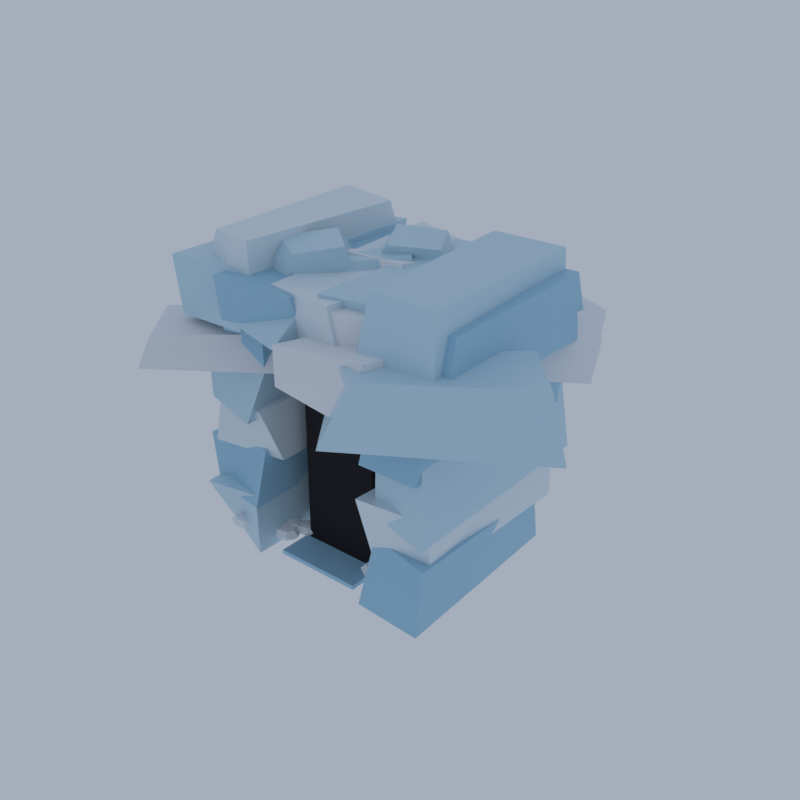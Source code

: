# Source: HL04_01_ice_cave_mouth_01.blend  (saved by Blender 5.2.45; exported with 4.5.12 LTS)
import bpy
from mathutils import Matrix  # noqa: F401  (used for matrix-valued properties, if any)

bpy.ops.wm.read_factory_settings(use_empty=True)
scene = bpy.context.scene
scene.name = 'Scene'

# ---- collections
col_collection = bpy.data.collections.new('Collection'); scene.collection.children.link(col_collection)

# ---- materials (node trees are filled in below, after node groups)
mat_vg_ice_ice = bpy.data.materials.new('vg_ice|Ice')
mat_vg_ice_ice.diffuse_color = (0.5605, 0.7667, 0.8913, 1.0)
mat_vg_ice2_ice = bpy.data.materials.new('vg_ice2|Ice')
mat_vg_ice2_ice.diffuse_color = (0.3587, 0.6253, 0.8122, 1.0)
mat_vg_icew_ice = bpy.data.materials.new('vg_iceW|Ice')
mat_vg_icew_ice.diffuse_color = (0.7667, 0.8751, 0.9406, 1.0)
mat_vg_shadow_slate = bpy.data.materials.new('vg_shadow|Slate')
mat_vg_shadow_slate.diffuse_color = (0.006585, 0.005522, 0.009021, 1.0)
mat_vg_snow_snow = bpy.data.materials.new('vg_snow|Snow')
mat_vg_snow_snow.diffuse_color = (0.8751, 0.9075, 0.9574, 1.0)

# ---- material node trees
mat_vg_ice_ice.use_nodes = True; mat_vg_ice_ice.node_tree.nodes.clear()
_N = mat_vg_ice_ice.node_tree.nodes; _L = mat_vg_ice_ice.node_tree.links
n0 = _N.new('ShaderNodeBsdfPrincipled'); n0.name = 'Principled BSDF'; n0.location = (-200, 100)
n0.inputs[0].default_value = (0.5605, 0.7667, 0.8913, 1.0)
n0.inputs[2].default_value = 0.3
n0.inputs[10].default_value = 0.005
n1 = _N.new('ShaderNodeOutputMaterial'); n1.name = 'Material Output'; n1.location = (200, 100)
_L.new(n0.outputs[0], n1.inputs[0])
n1.is_active_output = True
mat_vg_ice2_ice.use_nodes = True; mat_vg_ice2_ice.node_tree.nodes.clear()
_N = mat_vg_ice2_ice.node_tree.nodes; _L = mat_vg_ice2_ice.node_tree.links
n0 = _N.new('ShaderNodeBsdfPrincipled'); n0.name = 'Principled BSDF'; n0.location = (-200, 100)
n0.inputs[0].default_value = (0.3587, 0.6253, 0.8122, 1.0)
n0.inputs[2].default_value = 0.28
n0.inputs[10].default_value = 0.005
n1 = _N.new('ShaderNodeOutputMaterial'); n1.name = 'Material Output'; n1.location = (200, 100)
_L.new(n0.outputs[0], n1.inputs[0])
n1.is_active_output = True
mat_vg_icew_ice.use_nodes = True; mat_vg_icew_ice.node_tree.nodes.clear()
_N = mat_vg_icew_ice.node_tree.nodes; _L = mat_vg_icew_ice.node_tree.links
n0 = _N.new('ShaderNodeBsdfPrincipled'); n0.name = 'Principled BSDF'; n0.location = (-200, 100)
n0.inputs[0].default_value = (0.7667, 0.8751, 0.9406, 1.0)
n0.inputs[2].default_value = 0.35
n0.inputs[10].default_value = 0.005
n1 = _N.new('ShaderNodeOutputMaterial'); n1.name = 'Material Output'; n1.location = (200, 100)
_L.new(n0.outputs[0], n1.inputs[0])
n1.is_active_output = True
mat_vg_shadow_slate.use_nodes = True; mat_vg_shadow_slate.node_tree.nodes.clear()
_N = mat_vg_shadow_slate.node_tree.nodes; _L = mat_vg_shadow_slate.node_tree.links
n0 = _N.new('ShaderNodeBsdfPrincipled'); n0.name = 'Principled BSDF'; n0.location = (-200, 100)
n0.inputs[0].default_value = (0.006585, 0.005522, 0.009021, 1.0)
n0.inputs[2].default_value = 0.95
n0.inputs[10].default_value = 0.005
n1 = _N.new('ShaderNodeOutputMaterial'); n1.name = 'Material Output'; n1.location = (200, 100)
_L.new(n0.outputs[0], n1.inputs[0])
n1.is_active_output = True
mat_vg_snow_snow.use_nodes = True; mat_vg_snow_snow.node_tree.nodes.clear()
_N = mat_vg_snow_snow.node_tree.nodes; _L = mat_vg_snow_snow.node_tree.links
n0 = _N.new('ShaderNodeBsdfPrincipled'); n0.name = 'Principled BSDF'; n0.location = (-200, 100)
n0.inputs[0].default_value = (0.8751, 0.9075, 0.9574, 1.0)
n0.inputs[2].default_value = 0.7
n0.inputs[10].default_value = 0.005
n1 = _N.new('ShaderNodeOutputMaterial'); n1.name = 'Material Output'; n1.location = (200, 100)
_L.new(n0.outputs[0], n1.inputs[0])
n1.is_active_output = True

# ---- world
world_world = bpy.data.worlds.new('World'); scene.world = world_world
world_world.use_nodes = True; world_world.node_tree.nodes.clear()
_N = world_world.node_tree.nodes; _L = world_world.node_tree.links
n0 = _N.new('ShaderNodeOutputWorld'); n0.name = 'World Output'; n0.location = (200, 100)
n1 = _N.new('ShaderNodeBackground'); n1.name = 'Background'; n1.location = (-200, 100)
n1.inputs[0].default_value = (0.42, 0.47, 0.55, 1.0)
n1.inputs[1].default_value = 0.9
_L.new(n1.outputs[0], n0.inputs[0])
n0.is_active_output = True
world_world.color = (0.05088, 0.05088, 0.05088)
world_world.sun_shadow_jitter_overblur = 0.0

# ---- meshes
me_ice_cave = bpy.data.meshes.new('ice_cave')
me_ice_cave.from_pydata([(-13.79, -6.928, 0.05056), (-7.639, -9.887, 0.5686), (-8.161, 10.08, 0.0), (-13.65, 10.24, 0.3169), (-13.88, -9.812, 5.482), (-8.564, -9.179, 5.744), (-7.772, 9.692, 6.29), (-14.44, 7.333, 5.649), (-14.27, -8.13, 13.13), (-7.83, -10.17, 13.37), (-8.399, 10.64, 13.28), (-14.32, 8.954, 13.81), (-13.61, -8.882, 19.47), (-7.774, -7.168, 18.72), (-8.663, 9.025, 19.15), (-13.38, 8.768, 18.66), (4.593, -8.612, 8.959), (10.61, -10.28, 8.873), (10.65, 9.888, 9.411), (3.986, 10.05, 9.578), (4.677, -8.498, 14.33), (9.474, -8.855, 14.96), (9.722, 9.815, 15.16), (4.425, 9.363, 14.49), (3.85, -9.767, 22.29), (10.74, -9.284, 22.39), (10.25, 8.419, 22.83), (3.766, 9.067, 22.35), (4.83, -9.203, 28.02), (10.55, -8.719, 27.88), (9.554, 9.122, 27.4), (4.116, 6.946, 28.16), (-15.26, -9.7, 21.1), (-8.447, -9.7, 21.27), (-8.365, 9.832, 20.77), (-15.48, 9.247, 20.81), (-15.96, -9.802, 26.19), (-8.675, -7.789, 25.64), (-7.781, 10.31, 25.89), (-15.55, 8.116, 26.09), (-0.2448, -7.265, 21.31), (7.083, -8.343, 20.91), (7.156, 8.453, 20.56), (-1.164, 9.596, 20.79), (-0.7819, -8.624, 26.23), (6.198, -7.409, 26.22), (6.543, 9.557, 26.29), (-0.8019, 8.153, 26.07), (-3.651, -5.002, 16.95), (3.843, 4.076, 17.05), (-3.642, 8.273, 17.01), (-11.06, 0.02341, 17.06), (-3.623, -4.215, 21.08), (1.541, 0.9192, 21.15), (-3.835, 7.65, 20.86), (-10.26, 0.107, 21.07), (4.69, -15.0, 17.57), (20.0, -6.171, 17.91), (12.53, -0.8807, 17.76), (-0.3322, -8.152, 17.83), (6.377, -13.04, 22.75), (17.96, -5.308, 22.89), (13.58, -0.6671, 22.91), (0.1818, -8.698, 22.38), (-11.58, -6.965, 18.85), (-9.09, 0.7071, 19.31), (-14.95, 3.728, 19.22), (-18.82, -6.13, 19.15), (-13.1, -7.404, 22.42), (-8.671, 1.557, 22.04), (-13.84, 3.468, 22.58), (-16.83, -6.092, 22.1), (-11.61, -0.7794, 20.3), (-7.695, 7.827, 20.38), (-14.71, 9.071, 20.23), (-17.56, 0.1851, 19.81), (-11.09, -0.916, 22.77), (-7.859, 6.141, 23.45), (-15.47, 8.908, 23.11), (-17.91, 1.759, 23.45), (-4.36, -4.482, 21.23), (-3.044, 3.28, 21.25), (-9.624, 3.843, 21.16), (-10.79, -2.814, 21.51), (-5.891, -3.777, 23.66), (-4.571, 2.998, 23.88), (-8.242, 4.615, 23.74), (-10.59, -1.546, 23.8), (-3.543, -11.03, 21.61), (-1.511, 1.368, 21.8), (-8.573, 1.3, 21.87), (-13.12, -8.457, 21.71), (-2.784, -7.552, 24.87), (-1.313, 0.04505, 25.09), (-9.655, 1.335, 25.47), (-12.07, -6.521, 24.57), (-2.602, -3.363, 24.59), (0.3362, 1.554, 24.56), (-2.755, 4.091, 24.39), (-5.325, 0.03473, 24.71), (-3.563, -2.726, 26.37), (-0.002108, 1.472, 26.55), (-2.068, 4.22, 26.51), (-5.374, -1.717, 26.29), (-4.031, 0.6653, 24.66), (4.155, 3.147, 24.54), (0.4322, 7.026, 24.6), (-5.798, 4.421, 24.82), (-2.019, 0.7344, 27.23), (1.763, 2.909, 27.04), (-0.4716, 6.812, 27.22), (-4.022, 4.475, 27.66), (-6.325, -6.232, 25.17), (-2.77, -2.268, 25.18), (-5.991, 1.433, 25.56), (-10.32, -5.212, 25.48), (-5.804, -6.035, 27.43), (-3.101, -2.961, 27.83), (-6.962, 0.3944, 27.73), (-9.767, -3.798, 27.58), (-14.21, -8.141, 4.337), (-8.039, -9.6, 4.865), (-8.483, 7.988, 4.722), (-14.45, 7.558, 4.57), (-14.2, -8.663, 9.852), (-8.294, -7.882, 9.814), (-8.722, 9.193, 10.09), (-14.05, 9.525, 9.869), (-13.26, -8.47, 18.07), (-7.67, -8.086, 17.75), (-7.302, 9.185, 17.53), (-14.35, 10.47, 18.54), (-13.94, -7.158, 23.14), (-8.171, -7.758, 23.19), (-7.9, 6.91, 23.31), (-13.3, 7.147, 23.84), (3.948, -10.02, 0.8154), (10.18, -10.36, 0.7044), (9.232, 8.008, 0.4553), (3.58, 10.67, 0.4554), (4.08, -8.043, 6.324), (9.982, -9.208, 6.14), (9.44, 6.919, 5.424), (3.453, 9.681, 6.029), (3.838, -9.578, 13.66), (9.409, -9.647, 13.74), (10.13, 8.521, 14.05), (3.253, 10.01, 13.1), (3.608, -7.441, 18.88), (9.863, -8.59, 18.83), (9.534, 9.765, 18.88), (4.09, 9.959, 19.1), (-10.75, -9.422, 20.79), (-2.808, -7.295, 20.64), (-3.514, 10.06, 20.32), (-10.38, 9.752, 20.83), (-11.12, -9.775, 25.51), (-2.944, -9.586, 25.58), (-3.592, 8.696, 25.33), (-10.99, 9.137, 25.32), (4.199, -9.147, 20.45), (11.92, -9.036, 20.72), (11.99, 9.151, 20.48), (3.724, 10.15, 20.46), (3.907, -8.052, 25.8), (11.2, -7.363, 25.57), (10.96, 9.016, 25.69), (3.889, 8.593, 25.55), (-6.075, -8.667, 0.5479), (2.097, -8.667, 0.5479), (2.097, 9.004, 0.5479), (-6.075, 9.004, 0.5479), (-6.075, -8.667, 0.9479), (2.097, -8.667, 0.9479), (2.097, 9.004, 0.9479), (-6.075, 9.004, 0.9479), (-13.16, -9.047, 9.638), (-7.163, -6.946, 8.783), (-7.153, 9.523, 8.944), (-13.27, 8.654, 8.679), (-14.05, -7.208, 14.33), (-7.228, -9.28, 14.2), (-7.703, 10.22, 14.77), (-14.04, 8.648, 15.08), (-14.65, -7.939, 22.62), (-8.899, -7.832, 22.28), (-8.198, 10.64, 22.04), (-14.95, 9.062, 22.68), (-13.82, -6.782, 27.99), (-8.776, -8.162, 28.41), (-8.291, 8.636, 27.83), (-14.27, 9.751, 27.89), (3.803, -8.188, 4.821), (9.445, -7.636, 4.604), (9.946, 8.473, 4.885), (4.19, 9.569, 4.946), (3.452, -9.614, 10.46), (10.33, -9.118, 10.67), (9.311, 9.474, 10.45), (4.464, 9.965, 10.2), (3.495, -7.363, 17.82), (9.734, -7.82, 17.62), (9.174, 9.663, 17.56), (3.698, 8.93, 17.84), (3.439, -6.899, 23.63), (9.848, -6.938, 23.12), (9.288, 10.02, 23.27), (4.264, 8.405, 22.97), (-5.58, -8.095, 21.21), (1.66, -9.044, 21.16), (1.24, 10.03, 20.54), (-5.221, 9.577, 21.19), (-5.923, -8.477, 25.66), (1.175, -9.828, 26.03), (1.546, 8.498, 25.72), (-5.663, 9.865, 26.18), (-5.013, -7.931, 20.55), (-5.182, -8.141, 20.55), (-5.456, -8.061, 20.55), (-5.456, -7.801, 20.55), (-5.182, -7.721, 20.55), (-5.258, -7.931, 16.71), (-4.277, -7.931, 20.55), (-4.447, -8.141, 20.55), (-4.721, -8.061, 20.55), (-4.721, -7.801, 20.55), (-4.447, -7.721, 20.55), (-4.523, -7.931, 18.24), (-3.542, -7.931, 20.55), (-3.711, -8.141, 20.55), (-3.985, -8.061, 20.55), (-3.985, -7.801, 20.55), (-3.711, -7.721, 20.55), (-3.787, -7.931, 18.65), (-2.806, -7.931, 20.55), (-2.976, -8.141, 20.55), (-3.25, -8.061, 20.55), (-3.25, -7.801, 20.55), (-2.976, -7.721, 20.55), (-3.052, -7.931, 18.84), (-2.071, -7.931, 20.55), (-2.24, -8.141, 20.55), (-2.514, -8.061, 20.55), (-2.514, -7.801, 20.55), (-2.24, -7.721, 20.55), (-2.316, -7.931, 18.72), (-1.336, -7.931, 20.55), (-1.505, -8.141, 20.55), (-1.779, -8.061, 20.55), (-1.779, -7.801, 20.55), (-1.505, -7.721, 20.55), (-1.581, -7.931, 16.8), (-0.6001, -7.931, 20.55), (-0.7695, -8.141, 20.55), (-1.044, -8.061, 20.55), (-1.044, -7.801, 20.55), (-0.7695, -7.721, 20.55), (-0.8452, -7.931, 17.96), (0.1354, -7.931, 20.55), (-0.03402, -8.141, 20.55), (-0.3081, -8.061, 20.55), (-0.3081, -7.801, 20.55), (-0.03402, -7.721, 20.55), (-0.1098, -7.931, 17.82), (0.8708, -7.931, 20.55), (0.7014, -8.141, 20.55), (0.4273, -8.061, 20.55), (0.4273, -7.801, 20.55), (0.7014, -7.721, 20.55), (0.6257, -7.931, 18.29), (1.606, -7.931, 20.55), (1.437, -8.141, 20.55), (1.163, -8.061, 20.55), (1.163, -7.801, 20.55), (1.437, -7.721, 20.55), (1.361, -7.931, 18.09), (-5.667, -5.575, 0.5479), (1.688, -5.575, 0.5479), (1.688, 9.151, 0.5479), (-5.667, 9.151, 0.5479), (-5.667, -5.575, 15.55), (1.688, -5.575, 15.55), (1.688, 9.151, 15.55), (-5.667, 9.151, 15.55), (-16.25, -14.21, 17.35), (-6.65, -7.758, 17.47), (-10.85, -1.624, 16.69), (-20.0, -8.584, 17.31), (-15.02, -13.56, 20.5), (-8.54, -6.489, 20.01), (-13.4, -3.45, 20.53), (-19.48, -8.036, 20.23), (0.9149, -2.395, 17.86), (13.53, 7.857, 17.0), (10.3, 15.0, 17.59), (-4.501, 6.735, 17.97), (3.106, 0.3661, 22.47), (13.29, 9.757, 22.75), (7.727, 13.66, 21.92), (-4.706, 5.97, 22.11), (5.209, -13.15, 19.27), (9.075, 0.4776, 19.29), (1.56, 4.142, 18.26), (-4.113, -10.35, 18.09), (5.918, -11.19, 23.35), (9.371, 0.5413, 22.6), (2.653, 1.955, 22.57), (-2.893, -11.53, 22.48), (-6.557, -6.93, 19.38), (-5.032, 0.9183, 19.37), (-12.27, 1.622, 19.7), (-12.3, -6.163, 19.68), (-6.817, -6.559, 22.87), (-5.237, 1.507, 22.52), (-10.35, 0.5853, 22.89), (-10.58, -6.088, 22.79), (-8.469, -2.821, 20.12), (0.9935, 4.271, 20.24), (-1.802, 9.708, 20.44), (-12.21, 2.573, 21.05), (-6.517, -0.4161, 23.83), (-0.5063, 2.963, 23.87), (-1.712, 8.693, 24.35), (-8.776, 4.661, 23.87), (1.518, -8.832, 21.64), (11.47, -5.796, 21.95), (9.01, 0.1187, 22.26), (-0.5793, -2.536, 21.56), (0.6981, -9.633, 25.51), (9.546, -5.605, 25.33), (7.001, 0.1251, 25.16), (-2.357, -4.164, 24.98), (1.293, -4.027, 22.31), (5.693, 1.209, 22.57), (3.166, 5.362, 22.08), (-4.314, -1.394, 22.9), (0.129, -3.52, 25.11), (6.863, 3.396, 25.6), (3.142, 4.737, 25.32), (-3.771, -0.3314, 25.21), (5.948, -3.921, 23.1), (8.4, 2.631, 23.11), (3.186, 6.316, 22.77), (-0.2851, -1.873, 22.86), (4.665, -2.854, 25.89), (8.66, 2.752, 25.19), (3.868, 4.835, 25.56), (1.426, -0.322, 25.41), (3.026, -0.9924, 23.72), (4.844, 5.24, 23.34), (0.2881, 6.152, 23.46), (-0.9168, 0.03112, 23.34), (2.8, -0.161, 25.85), (4.181, 4.92, 25.83), (0.7061, 5.012, 25.69), (-0.3455, 0.4488, 25.49), (-5.319, -1.548, 23.76), (1.416, -1.964, 24.09), (0.4428, 2.848, 23.75), (-6.834, 1.712, 23.83), (-6.539, -1.09, 26.49), (0.4993, -0.3586, 26.51), (0.7209, 2.321, 25.95), (-5.117, 1.784, 25.88), (-7.497, -6.802, 2.0), (-7.497, -6.802, 0.6959), (-6.442, -6.802, 1.809), (-6.839, -6.165, 1.809), (-7.731, -6.008, 1.809), (-8.447, -6.448, 1.809), (-8.447, -7.155, 1.809), (-7.731, -7.596, 1.809), (-6.839, -7.439, 1.809), (-6.005, -6.802, 1.348), (-6.567, -5.901, 1.348), (-7.829, -5.679, 1.348), (-8.841, -6.302, 1.348), (-8.841, -7.302, 1.348), (-7.829, -7.925, 1.348), (-6.567, -7.703, 1.348), (-6.442, -6.802, 0.8869), (-6.839, -6.165, 0.8869), (-7.731, -6.008, 0.8869), (-8.447, -6.448, 0.8869), (-8.447, -7.155, 0.8869), (-7.731, -7.596, 0.8869), (-6.839, -7.439, 0.8869), (-11.57, -8.079, 1.909), (-11.57, -8.079, 0.7872), (-10.66, -8.079, 1.744), (-11.0, -7.532, 1.744), (-11.77, -7.396, 1.744), (-12.38, -7.775, 1.744), (-12.38, -8.383, 1.744), (-11.77, -8.762, 1.744), (-11.0, -8.627, 1.744), (-10.28, -8.079, 1.348), (-10.77, -7.305, 1.348), (-11.85, -7.113, 1.348), (-12.72, -7.65, 1.348), (-12.72, -8.509, 1.348), (-11.85, -9.045, 1.348), (-10.77, -8.854, 1.348), (-10.66, -8.079, 0.9515), (-11.0, -7.532, 0.9515), (-11.77, -7.396, 0.9515), (-12.38, -7.775, 0.9515), (-12.38, -8.383, 0.9515), (-11.77, -8.762, 0.9515), (-11.0, -8.627, 0.9515), (-8.084, -6.008, 2.142), (-8.084, -6.008, 0.5542), (-6.8, -6.008, 1.909), (-7.283, -5.233, 1.909), (-8.37, -5.041, 1.909), (-9.241, -5.578, 1.909), (-9.241, -6.438, 1.909), (-8.37, -6.975, 1.909), (-7.283, -6.783, 1.909), (-6.268, -6.008, 1.348), (-6.952, -4.911, 1.348), (-8.488, -4.641, 1.348), (-9.72, -5.399, 1.348), (-9.72, -6.617, 1.348), (-8.488, -7.375, 1.348), (-6.952, -7.105, 1.348), (-6.8, -6.008, 0.7867), (-7.283, -5.233, 0.7867), (-8.37, -5.041, 0.7867), (-9.241, -5.578, 0.7867), (-9.241, -6.438, 0.7867), (-8.37, -6.975, 0.7867), (-7.283, -6.783, 0.7867), (2.757, -6.179, 2.073), (2.757, -6.179, 0.6232), (3.929, -6.179, 1.86), (3.488, -5.471, 1.86), (2.496, -5.296, 1.86), (1.7, -5.786, 1.86), (1.7, -6.572, 1.86), (2.496, -7.062, 1.86), (3.488, -6.887, 1.86), (4.415, -6.179, 1.348), (3.791, -5.177, 1.348), (2.387, -4.93, 1.348), (1.262, -5.623, 1.348), (1.262, -6.734, 1.348), (2.387, -7.427, 1.348), (3.791, -7.18, 1.348), (3.929, -6.179, 0.8354), (3.488, -5.471, 0.8354), (2.496, -5.296, 0.8354), (1.7, -5.786, 0.8354), (1.7, -6.572, 0.8354), (2.496, -7.062, 0.8354), (3.488, -6.887, 0.8354), (-6.419, -5.25, 1.894), (-6.419, -5.25, 0.8018), (-5.535, -5.25, 1.734), (-5.868, -4.717, 1.734), (-6.615, -4.585, 1.734), (-7.215, -4.954, 1.734), (-7.215, -5.546, 1.734), (-6.615, -5.916, 1.734), (-5.868, -5.784, 1.734), (-5.169, -5.25, 1.348), (-5.64, -4.496, 1.348), (-6.697, -4.31, 1.348), (-7.545, -4.832, 1.348), (-7.545, -5.669, 1.348), (-6.697, -6.191, 1.348), (-5.64, -6.005, 1.348), (-5.535, -5.25, 0.9618), (-5.868, -4.717, 0.9618), (-6.615, -4.585, 0.9618), (-7.215, -4.954, 0.9618), (-7.215, -5.546, 0.9618), (-6.615, -5.916, 0.9618), (-5.868, -5.784, 0.9618), (-11.69, -6.662, 1.969), (-11.69, -6.662, 0.7271), (-10.69, -6.662, 1.787), (-11.06, -6.056, 1.787), (-11.91, -5.906, 1.787), (-12.6, -6.326, 1.787), (-12.6, -6.999, 1.787), (-11.91, -7.419, 1.787), (-11.06, -7.269, 1.787), (-10.27, -6.662, 1.348), (-10.8, -5.804, 1.348), (-12.01, -5.593, 1.348), (-12.97, -6.186, 1.348), (-12.97, -7.138, 1.348), (-12.01, -7.732, 1.348), (-10.8, -7.52, 1.348), (-10.69, -6.662, 0.9089), (-11.06, -6.056, 0.9089), (-11.91, -5.906, 0.9089), (-12.6, -6.326, 0.9089), (-12.6, -6.999, 0.9089), (-11.91, -7.419, 0.9089), (-11.06, -7.269, 0.9089)], [], [(0, 3, 2, 1), (4, 5, 6, 7), (0, 1, 5, 4), (1, 2, 6, 5), (2, 3, 7, 6), (3, 0, 4, 7), (8, 11, 10, 9), (12, 13, 14, 15), (8, 9, 13, 12), (9, 10, 14, 13), (10, 11, 15, 14), (11, 8, 12, 15), (16, 19, 18, 17), (20, 21, 22, 23), (16, 17, 21, 20), (17, 18, 22, 21), (18, 19, 23, 22), (19, 16, 20, 23), (24, 27, 26, 25), (28, 29, 30, 31), (24, 25, 29, 28), (25, 26, 30, 29), (26, 27, 31, 30), (27, 24, 28, 31), (32, 35, 34, 33), (36, 37, 38, 39), (32, 33, 37, 36), (33, 34, 38, 37), (34, 35, 39, 38), (35, 32, 36, 39), (40, 43, 42, 41), (44, 45, 46, 47), (40, 41, 45, 44), (41, 42, 46, 45), (42, 43, 47, 46), (43, 40, 44, 47), (48, 51, 50, 49), (52, 53, 54, 55), (48, 49, 53, 52), (49, 50, 54, 53), (50, 51, 55, 54), (51, 48, 52, 55), (56, 59, 58, 57), (60, 61, 62, 63), (56, 57, 61, 60), (57, 58, 62, 61), (58, 59, 63, 62), (59, 56, 60, 63), (64, 67, 66, 65), (68, 69, 70, 71), (64, 65, 69, 68), (65, 66, 70, 69), (66, 67, 71, 70), (67, 64, 68, 71), (72, 75, 74, 73), (76, 77, 78, 79), (72, 73, 77, 76), (73, 74, 78, 77), (74, 75, 79, 78), (75, 72, 76, 79), (80, 83, 82, 81), (84, 85, 86, 87), (80, 81, 85, 84), (81, 82, 86, 85), (82, 83, 87, 86), (83, 80, 84, 87), (88, 91, 90, 89), (92, 93, 94, 95), (88, 89, 93, 92), (89, 90, 94, 93), (90, 91, 95, 94), (91, 88, 92, 95), (96, 99, 98, 97), (100, 101, 102, 103), (96, 97, 101, 100), (97, 98, 102, 101), (98, 99, 103, 102), (99, 96, 100, 103), (104, 107, 106, 105), (108, 109, 110, 111), (104, 105, 109, 108), (105, 106, 110, 109), (106, 107, 111, 110), (107, 104, 108, 111), (112, 115, 114, 113), (116, 117, 118, 119), (112, 113, 117, 116), (113, 114, 118, 117), (114, 115, 119, 118), (115, 112, 116, 119), (120, 123, 122, 121), (124, 125, 126, 127), (120, 121, 125, 124), (121, 122, 126, 125), (122, 123, 127, 126), (123, 120, 124, 127), (128, 131, 130, 129), (132, 133, 134, 135), (128, 129, 133, 132), (129, 130, 134, 133), (130, 131, 135, 134), (131, 128, 132, 135), (136, 139, 138, 137), (140, 141, 142, 143), (136, 137, 141, 140), (137, 138, 142, 141), (138, 139, 143, 142), (139, 136, 140, 143), (144, 147, 146, 145), (148, 149, 150, 151), (144, 145, 149, 148), (145, 146, 150, 149), (146, 147, 151, 150), (147, 144, 148, 151), (152, 155, 154, 153), (156, 157, 158, 159), (152, 153, 157, 156), (153, 154, 158, 157), (154, 155, 159, 158), (155, 152, 156, 159), (160, 163, 162, 161), (164, 165, 166, 167), (160, 161, 165, 164), (161, 162, 166, 165), (162, 163, 167, 166), (163, 160, 164, 167), (168, 171, 170, 169), (172, 173, 174, 175), (168, 169, 173, 172), (169, 170, 174, 173), (170, 171, 175, 174), (171, 168, 172, 175), (176, 179, 178, 177), (180, 181, 182, 183), (176, 177, 181, 180), (177, 178, 182, 181), (178, 179, 183, 182), (179, 176, 180, 183), (184, 187, 186, 185), (188, 189, 190, 191), (184, 185, 189, 188), (185, 186, 190, 189), (186, 187, 191, 190), (187, 184, 188, 191), (192, 195, 194, 193), (196, 197, 198, 199), (192, 193, 197, 196), (193, 194, 198, 197), (194, 195, 199, 198), (195, 192, 196, 199), (200, 203, 202, 201), (204, 205, 206, 207), (200, 201, 205, 204), (201, 202, 206, 205), (202, 203, 207, 206), (203, 200, 204, 207), (208, 211, 210, 209), (212, 213, 214, 215), (208, 209, 213, 212), (209, 210, 214, 213), (210, 211, 215, 214), (211, 208, 212, 215), (220, 219, 218, 217, 216), (216, 217, 221), (217, 218, 221), (218, 219, 221), (219, 220, 221), (220, 216, 221), (226, 225, 224, 223, 222), (222, 223, 227), (223, 224, 227), (224, 225, 227), (225, 226, 227), (226, 222, 227), (232, 231, 230, 229, 228), (228, 229, 233), (229, 230, 233), (230, 231, 233), (231, 232, 233), (232, 228, 233), (238, 237, 236, 235, 234), (234, 235, 239), (235, 236, 239), (236, 237, 239), (237, 238, 239), (238, 234, 239), (244, 243, 242, 241, 240), (240, 241, 245), (241, 242, 245), (242, 243, 245), (243, 244, 245), (244, 240, 245), (250, 249, 248, 247, 246), (246, 247, 251), (247, 248, 251), (248, 249, 251), (249, 250, 251), (250, 246, 251), (256, 255, 254, 253, 252), (252, 253, 257), (253, 254, 257), (254, 255, 257), (255, 256, 257), (256, 252, 257), (262, 261, 260, 259, 258), (258, 259, 263), (259, 260, 263), (260, 261, 263), (261, 262, 263), (262, 258, 263), (268, 267, 266, 265, 264), (264, 265, 269), (265, 266, 269), (266, 267, 269), (267, 268, 269), (268, 264, 269), (274, 273, 272, 271, 270), (270, 271, 275), (271, 272, 275), (272, 273, 275), (273, 274, 275), (274, 270, 275), (276, 279, 278, 277), (280, 281, 282, 283), (276, 277, 281, 280), (277, 278, 282, 281), (278, 279, 283, 282), (279, 276, 280, 283), (284, 287, 286, 285), (288, 289, 290, 291), (284, 285, 289, 288), (285, 286, 290, 289), (286, 287, 291, 290), (287, 284, 288, 291), (292, 295, 294, 293), (296, 297, 298, 299), (292, 293, 297, 296), (293, 294, 298, 297), (294, 295, 299, 298), (295, 292, 296, 299), (300, 303, 302, 301), (304, 305, 306, 307), (300, 301, 305, 304), (301, 302, 306, 305), (302, 303, 307, 306), (303, 300, 304, 307), (308, 311, 310, 309), (312, 313, 314, 315), (308, 309, 313, 312), (309, 310, 314, 313), (310, 311, 315, 314), (311, 308, 312, 315), (316, 319, 318, 317), (320, 321, 322, 323), (316, 317, 321, 320), (317, 318, 322, 321), (318, 319, 323, 322), (319, 316, 320, 323), (324, 327, 326, 325), (328, 329, 330, 331), (324, 325, 329, 328), (325, 326, 330, 329), (326, 327, 331, 330), (327, 324, 328, 331), (332, 335, 334, 333), (336, 337, 338, 339), (332, 333, 337, 336), (333, 334, 338, 337), (334, 335, 339, 338), (335, 332, 336, 339), (340, 343, 342, 341), (344, 345, 346, 347), (340, 341, 345, 344), (341, 342, 346, 345), (342, 343, 347, 346), (343, 340, 344, 347), (348, 351, 350, 349), (352, 353, 354, 355), (348, 349, 353, 352), (349, 350, 354, 353), (350, 351, 355, 354), (351, 348, 352, 355), (356, 359, 358, 357), (360, 361, 362, 363), (356, 357, 361, 360), (357, 358, 362, 361), (358, 359, 363, 362), (359, 356, 360, 363), (364, 366, 367), (365, 381, 380), (366, 373, 374, 367), (373, 380, 381, 374), (364, 367, 368), (365, 382, 381), (367, 374, 375, 368), (374, 381, 382, 375), (364, 368, 369), (365, 383, 382), (368, 375, 376, 369), (375, 382, 383, 376), (364, 369, 370), (365, 384, 383), (369, 376, 377, 370), (376, 383, 384, 377), (364, 370, 371), (365, 385, 384), (370, 377, 378, 371), (377, 384, 385, 378), (364, 371, 372), (365, 386, 385), (371, 378, 379, 372), (378, 385, 386, 379), (364, 372, 366), (365, 380, 386), (372, 379, 373, 366), (379, 386, 380, 373), (387, 389, 390), (388, 404, 403), (389, 396, 397, 390), (396, 403, 404, 397), (387, 390, 391), (388, 405, 404), (390, 397, 398, 391), (397, 404, 405, 398), (387, 391, 392), (388, 406, 405), (391, 398, 399, 392), (398, 405, 406, 399), (387, 392, 393), (388, 407, 406), (392, 399, 400, 393), (399, 406, 407, 400), (387, 393, 394), (388, 408, 407), (393, 400, 401, 394), (400, 407, 408, 401), (387, 394, 395), (388, 409, 408), (394, 401, 402, 395), (401, 408, 409, 402), (387, 395, 389), (388, 403, 409), (395, 402, 396, 389), (402, 409, 403, 396), (410, 412, 413), (411, 427, 426), (412, 419, 420, 413), (419, 426, 427, 420), (410, 413, 414), (411, 428, 427), (413, 420, 421, 414), (420, 427, 428, 421), (410, 414, 415), (411, 429, 428), (414, 421, 422, 415), (421, 428, 429, 422), (410, 415, 416), (411, 430, 429), (415, 422, 423, 416), (422, 429, 430, 423), (410, 416, 417), (411, 431, 430), (416, 423, 424, 417), (423, 430, 431, 424), (410, 417, 418), (411, 432, 431), (417, 424, 425, 418), (424, 431, 432, 425), (410, 418, 412), (411, 426, 432), (418, 425, 419, 412), (425, 432, 426, 419), (433, 435, 436), (434, 450, 449), (435, 442, 443, 436), (442, 449, 450, 443), (433, 436, 437), (434, 451, 450), (436, 443, 444, 437), (443, 450, 451, 444), (433, 437, 438), (434, 452, 451), (437, 444, 445, 438), (444, 451, 452, 445), (433, 438, 439), (434, 453, 452), (438, 445, 446, 439), (445, 452, 453, 446), (433, 439, 440), (434, 454, 453), (439, 446, 447, 440), (446, 453, 454, 447), (433, 440, 441), (434, 455, 454), (440, 447, 448, 441), (447, 454, 455, 448), (433, 441, 435), (434, 449, 455), (441, 448, 442, 435), (448, 455, 449, 442), (456, 458, 459), (457, 473, 472), (458, 465, 466, 459), (465, 472, 473, 466), (456, 459, 460), (457, 474, 473), (459, 466, 467, 460), (466, 473, 474, 467), (456, 460, 461), (457, 475, 474), (460, 467, 468, 461), (467, 474, 475, 468), (456, 461, 462), (457, 476, 475), (461, 468, 469, 462), (468, 475, 476, 469), (456, 462, 463), (457, 477, 476), (462, 469, 470, 463), (469, 476, 477, 470), (456, 463, 464), (457, 478, 477), (463, 470, 471, 464), (470, 477, 478, 471), (456, 464, 458), (457, 472, 478), (464, 471, 465, 458), (471, 478, 472, 465), (479, 481, 482), (480, 496, 495), (481, 488, 489, 482), (488, 495, 496, 489), (479, 482, 483), (480, 497, 496), (482, 489, 490, 483), (489, 496, 497, 490), (479, 483, 484), (480, 498, 497), (483, 490, 491, 484), (490, 497, 498, 491), (479, 484, 485), (480, 499, 498), (484, 491, 492, 485), (491, 498, 499, 492), (479, 485, 486), (480, 500, 499), (485, 492, 493, 486), (492, 499, 500, 493), (479, 486, 487), (480, 501, 500), (486, 493, 494, 487), (493, 500, 501, 494), (479, 487, 481), (480, 495, 501), (487, 494, 488, 481), (494, 501, 495, 488)])
me_ice_cave.polygons.foreach_set('use_smooth', [True] * 456)
me_ice_cave.polygons.foreach_set('material_index', [0, 0, 0, 0, 0, 0, 0, 0, 0, 0, 0, 0, 0, 0, 0, 0, 0, 0, 0, 0, 0, 0, 0, 0, 0, 0, 0, 0, 0, 0, 0, 0, 0, 0, 0, 0, 0, 0, 0, 0, 0, 0, 0, 0, 0, 0, 0, 0, 0, 0, 0, 0, 0, 0, 0, 0, 0, 0, 0, 0, 0, 0, 0, 0, 0, 0, 0, 0, 0, 0, 0, 0, 0, 0, 0, 0, 0, 0, 0, 0, 0, 0, 0, 0, 0, 0, 0, 0, 0, 0, 1, 1, 1, 1, 1, 1, 1, 1, 1, 1, 1, 1, 1, 1, 1, 1, 1, 1, 1, 1, 1, 1, 1, 1, 1, 1, 1, 1, 1, 1, 1, 1, 1, 1, 1, 1, 1, 1, 1, 1, 1, 1, 2, 2, 2, 2, 2, 2, 2, 2, 2, 2, 2, 2, 2, 2, 2, 2, 2, 2, 2, 2, 2, 2, 2, 2, 2, 2, 2, 2, 2, 2, 2, 2, 2, 2, 2, 2, 2, 2, 2, 2, 2, 2, 2, 2, 2, 2, 2, 2, 2, 2, 2, 2, 2, 2, 2, 2, 2, 2, 2, 2, 2, 2, 2, 2, 2, 2, 2, 2, 2, 2, 2, 2, 2, 2, 2, 2, 2, 2, 2, 2, 2, 2, 2, 2, 2, 2, 2, 2, 2, 2, 3, 3, 3, 3, 3, 3, 4, 4, 4, 4, 4, 4, 4, 4, 4, 4, 4, 4, 4, 4, 4, 4, 4, 4, 4, 4, 4, 4, 4, 4, 4, 4, 4, 4, 4, 4, 4, 4, 4, 4, 4, 4, 4, 4, 4, 4, 4, 4, 4, 4, 4, 4, 4, 4, 4, 4, 4, 4, 4, 4, 4, 4, 4, 4, 4, 4, 4, 4, 4, 4, 4, 4, 4, 4, 4, 4, 4, 4, 4, 4, 4, 4, 4, 4, 4, 4, 4, 4, 4, 4, 4, 4, 4, 4, 4, 4, 4, 4, 4, 4, 4, 4, 4, 4, 4, 4, 4, 4, 4, 4, 4, 4, 4, 4, 4, 4, 4, 4, 4, 4, 4, 4, 4, 4, 4, 4, 4, 4, 4, 4, 4, 4, 4, 4, 4, 4, 4, 4, 4, 4, 4, 4, 4, 4, 4, 4, 4, 4, 4, 4, 4, 4, 4, 4, 4, 4, 4, 4, 4, 4, 4, 4, 4, 4, 4, 4, 4, 4, 4, 4, 4, 4, 4, 4, 4, 4, 4, 4, 4, 4, 4, 4, 4, 4, 4, 4, 4, 4, 4, 4, 4, 4, 4, 4, 4, 4, 4, 4, 4, 4, 4, 4, 4, 4, 4, 4, 4, 4, 4, 4, 4, 4, 4, 4, 4, 4, 4, 4, 4, 4, 4, 4, 4, 4, 4, 4, 4, 4, 4, 4, 4, 4, 4, 4])
_k = set([(0, 1), (0, 3), (0, 4), (1, 2), (1, 5), (2, 3), (2, 6), (3, 7), (4, 5), (4, 7), (5, 6), (6, 7), (8, 9), (8, 11), (8, 12), (9, 10), (9, 13), (10, 11), (10, 14), (11, 15), (12, 13), (12, 15), (13, 14), (14, 15), (16, 17), (16, 19), (16, 20), (17, 18), (17, 21), (18, 19), (18, 22), (19, 23), (20, 21), (20, 23), (21, 22), (22, 23), (24, 25), (24, 27), (24, 28), (25, 26), (25, 29), (26, 27), (26, 30), (27, 31), (28, 29), (28, 31), (29, 30), (30, 31), (32, 33), (32, 35), (32, 36), (33, 34), (33, 37), (34, 35), (34, 38), (35, 39), (36, 37), (36, 39), (37, 38), (38, 39), (40, 41), (40, 43), (40, 44), (41, 42), (41, 45), (42, 43), (42, 46), (43, 47), (44, 45), (44, 47), (45, 46), (46, 47), (48, 49), (48, 51), (48, 52), (49, 50), (49, 53), (50, 51), (50, 54), (51, 55), (52, 53), (52, 55), (53, 54), (54, 55), (56, 57), (56, 59), (56, 60), (57, 58), (57, 61), (58, 59), (58, 62), (59, 63), (60, 61), (60, 63), (61, 62), (62, 63), (64, 65), (64, 67), (64, 68), (65, 66), (65, 69), (66, 67), (66, 70), (67, 71), (68, 69), (68, 71), (69, 70), (70, 71), (72, 73), (72, 75), (72, 76), (73, 74), (73, 77), (74, 75), (74, 78), (75, 79), (76, 77), (76, 79), (77, 78), (78, 79), (80, 81), (80, 83), (80, 84), (81, 82), (81, 85), (82, 83), (82, 86), (83, 87), (84, 85), (84, 87), (85, 86), (86, 87), (88, 89), (88, 91), (88, 92), (89, 90), (89, 93), (90, 91), (90, 94), (91, 95), (92, 93), (92, 95), (93, 94), (94, 95), (96, 97), (96, 99), (96, 100), (97, 98), (97, 101), (98, 99), (98, 102), (99, 103), (100, 101), (100, 103), (101, 102), (102, 103), (104, 105), (104, 107), (104, 108), (105, 106), (105, 109), (106, 107), (106, 110), (107, 111), (108, 109), (108, 111), (109, 110), (110, 111), (112, 113), (112, 115), (112, 116), (113, 114), (113, 117), (114, 115), (114, 118), (115, 119), (116, 117), (116, 119), (117, 118), (118, 119), (120, 121), (120, 123), (120, 124), (121, 122), (121, 125), (122, 123), (122, 126), (123, 127), (124, 125), (124, 127), (125, 126), (126, 127), (128, 129), (128, 131), (128, 132), (129, 130), (129, 133), (130, 131), (130, 134), (131, 135), (132, 133), (132, 135), (133, 134), (134, 135), (136, 137), (136, 139), (136, 140), (137, 138), (137, 141), (138, 139), (138, 142), (139, 143), (140, 141), (140, 143), (141, 142), (142, 143), (144, 145), (144, 147), (144, 148), (145, 146), (145, 149), (146, 147), (146, 150), (147, 151), (148, 149), (148, 151), (149, 150), (150, 151), (152, 153), (152, 155), (152, 156), (153, 154), (153, 157), (154, 155), (154, 158), (155, 159), (156, 157), (156, 159), (157, 158), (158, 159), (160, 161), (160, 163), (160, 164), (161, 162), (161, 165), (162, 163), (162, 166), (163, 167), (164, 165), (164, 167), (165, 166), (166, 167), (168, 169), (168, 171), (168, 172), (169, 170), (169, 173), (170, 171), (170, 174), (171, 175), (172, 173), (172, 175), (173, 174), (174, 175), (176, 177), (176, 179), (176, 180), (177, 178), (177, 181), (178, 179), (178, 182), (179, 183), (180, 181), (180, 183), (181, 182), (182, 183), (184, 185), (184, 187), (184, 188), (185, 186), (185, 189), (186, 187), (186, 190), (187, 191), (188, 189), (188, 191), (189, 190), (190, 191), (192, 193), (192, 195), (192, 196), (193, 194), (193, 197), (194, 195), (194, 198), (195, 199), (196, 197), (196, 199), (197, 198), (198, 199), (200, 201), (200, 203), (200, 204), (201, 202), (201, 205), (202, 203), (202, 206), (203, 207), (204, 205), (204, 207), (205, 206), (206, 207), (208, 209), (208, 211), (208, 212), (209, 210), (209, 213), (210, 211), (210, 214), (211, 215), (212, 213), (212, 215), (213, 214), (214, 215), (216, 217), (216, 220), (216, 221), (217, 218), (217, 221), (218, 219), (218, 221), (219, 220), (219, 221), (220, 221), (222, 223), (222, 226), (222, 227), (223, 224), (223, 227), (224, 225), (224, 227), (225, 226), (225, 227), (226, 227), (228, 229), (228, 232), (228, 233), (229, 230), (229, 233), (230, 231), (230, 233), (231, 232), (231, 233), (232, 233), (234, 235), (234, 238), (234, 239), (235, 236), (235, 239), (236, 237), (236, 239), (237, 238), (237, 239), (238, 239), (240, 241), (240, 244), (240, 245), (241, 242), (241, 245), (242, 243), (242, 245), (243, 244), (243, 245), (244, 245), (246, 247), (246, 250), (246, 251), (247, 248), (247, 251), (248, 249), (248, 251), (249, 250), (249, 251), (250, 251), (252, 253), (252, 256), (252, 257), (253, 254), (253, 257), (254, 255), (254, 257), (255, 256), (255, 257), (256, 257), (258, 259), (258, 262), (258, 263), (259, 260), (259, 263), (260, 261), (260, 263), (261, 262), (261, 263), (262, 263), (264, 265), (264, 268), (264, 269), (265, 266), (265, 269), (266, 267), (266, 269), (267, 268), (267, 269), (268, 269), (270, 271), (270, 274), (270, 275), (271, 272), (271, 275), (272, 273), (272, 275), (273, 274), (273, 275), (274, 275), (276, 277), (276, 279), (276, 280), (277, 278), (277, 281), (278, 279), (278, 282), (279, 283), (280, 281), (280, 283), (281, 282), (282, 283), (284, 285), (284, 287), (284, 288), (285, 286), (285, 289), (286, 287), (286, 290), (287, 291), (288, 289), (288, 291), (289, 290), (290, 291), (292, 293), (292, 295), (292, 296), (293, 294), (293, 297), (294, 295), (294, 298), (295, 299), (296, 297), (296, 299), (297, 298), (298, 299), (300, 301), (300, 303), (300, 304), (301, 302), (301, 305), (302, 303), (302, 306), (303, 307), (304, 305), (304, 307), (305, 306), (306, 307), (308, 309), (308, 311), (308, 312), (309, 310), (309, 313), (310, 311), (310, 314), (311, 315), (312, 313), (312, 315), (313, 314), (314, 315), (316, 317), (316, 319), (316, 320), (317, 318), (317, 321), (318, 319), (318, 322), (319, 323), (320, 321), (320, 323), (321, 322), (322, 323), (324, 325), (324, 327), (324, 328), (325, 326), (325, 329), (326, 327), (326, 330), (327, 331), (328, 329), (328, 331), (329, 330), (330, 331), (332, 333), (332, 335), (332, 336), (333, 334), (333, 337), (334, 335), (334, 338), (335, 339), (336, 337), (336, 339), (337, 338), (338, 339), (340, 341), (340, 343), (340, 344), (341, 342), (341, 345), (342, 343), (342, 346), (343, 347), (344, 345), (344, 347), (345, 346), (346, 347), (348, 349), (348, 351), (348, 352), (349, 350), (349, 353), (350, 351), (350, 354), (351, 355), (352, 353), (352, 355), (353, 354), (354, 355), (356, 357), (356, 359), (356, 360), (357, 358), (357, 361), (358, 359), (358, 362), (359, 363), (360, 361), (360, 363), (361, 362), (362, 363), (366, 367), (366, 372), (366, 373), (367, 368), (367, 374), (368, 369), (368, 375), (369, 370), (369, 376), (370, 371), (370, 377), (371, 372), (371, 378), (372, 379), (373, 374), (373, 379), (373, 380), (374, 375), (374, 381), (375, 376), (375, 382), (376, 377), (376, 383), (377, 378), (377, 384), (378, 379), (378, 385), (379, 386), (380, 381), (380, 386), (381, 382), (382, 383), (383, 384), (384, 385), (385, 386), (389, 390), (389, 395), (389, 396), (390, 391), (390, 397), (391, 392), (391, 398), (392, 393), (392, 399), (393, 394), (393, 400), (394, 395), (394, 401), (395, 402), (396, 397), (396, 402), (396, 403), (397, 398), (397, 404), (398, 399), (398, 405), (399, 400), (399, 406), (400, 401), (400, 407), (401, 402), (401, 408), (402, 409), (403, 404), (403, 409), (404, 405), (405, 406), (406, 407), (407, 408), (408, 409), (412, 413), (412, 418), (412, 419), (413, 414), (413, 420), (414, 415), (414, 421), (415, 416), (415, 422), (416, 417), (416, 423), (417, 418), (417, 424), (418, 425), (419, 420), (419, 425), (419, 426), (420, 421), (420, 427), (421, 422), (421, 428), (422, 423), (422, 429), (423, 424), (423, 430), (424, 425), (424, 431), (425, 432), (426, 427), (426, 432), (427, 428), (428, 429), (429, 430), (430, 431), (431, 432), (435, 436), (435, 441), (435, 442), (436, 437), (436, 443), (437, 438), (437, 444), (438, 439), (438, 445), (439, 440), (439, 446), (440, 441), (440, 447), (441, 448), (442, 443), (442, 448), (442, 449), (443, 444), (443, 450), (444, 445), (444, 451), (445, 446), (445, 452), (446, 447), (446, 453), (447, 448), (447, 454), (448, 455), (449, 450), (449, 455), (450, 451), (451, 452), (452, 453), (453, 454), (454, 455), (458, 459), (458, 464), (458, 465), (459, 460), (459, 466), (460, 461), (460, 467), (461, 462), (461, 468), (462, 463), (462, 469), (463, 464), (463, 470), (464, 471), (465, 466), (465, 471), (465, 472), (466, 467), (466, 473), (467, 468), (467, 474), (468, 469), (468, 475), (469, 470), (469, 476), (470, 471), (470, 477), (471, 478), (472, 473), (472, 478), (473, 474), (474, 475), (475, 476), (476, 477), (477, 478), (481, 482), (481, 487), (481, 488), (482, 483), (482, 489), (483, 484), (483, 490), (484, 485), (484, 491), (485, 486), (485, 492), (486, 487), (486, 493), (487, 494), (488, 489), (488, 494), (488, 495), (489, 490), (489, 496), (490, 491), (490, 497), (491, 492), (491, 498), (492, 493), (492, 499), (493, 494), (493, 500), (494, 501), (495, 496), (495, 501), (496, 497), (497, 498), (498, 499), (499, 500), (500, 501)])
me_ice_cave.attributes.new('sharp_edge', 'BOOLEAN', 'EDGE').data.foreach_set('value', [ (min(e.vertices), max(e.vertices)) in _k for e in me_ice_cave.edges])
me_ice_cave.materials.append(mat_vg_ice_ice)
me_ice_cave.materials.append(mat_vg_ice2_ice)
me_ice_cave.materials.append(mat_vg_icew_ice)
me_ice_cave.materials.append(mat_vg_shadow_slate)
me_ice_cave.materials.append(mat_vg_snow_snow)
me_ice_cave.update()

# ---- objects
ob_ice_cave = bpy.data.objects.new('ice_cave', me_ice_cave)

# ---- transforms, parenting, visibility, modifiers, constraints
ob_ice_cave.location = (0.0, 0.0, 0.0)

# ---- collection membership
scene.collection.objects.link(ob_ice_cave)

# ---- scene / render settings (as saved in the file)
scene.frame_start = 1; scene.frame_end = 250; scene.frame_set(1)
scene.render.engine = 'CYCLES'
scene.render.resolution_x = 420
scene.render.resolution_y = 420
scene.render.bake_bias = 0.0
scene.render.bake_samples = 0
scene.render.compositor_device = 'GPU'
scene.cycles.samples = 24
scene.cycles.adaptive_threshold = 0.05
scene.cycles.max_bounces = 4
scene.cycles.diffuse_bounces = 2
scene.cycles.glossy_bounces = 2
scene.cycles.transmission_bounces = 2
scene.cycles.transparent_max_bounces = 4
scene.eevee.taa_render_samples = 48
scene.eevee.use_volume_custom_range = False
scene.eevee.fast_gi_thickness_near = 0.1
scene.eevee.fast_gi_thickness_far = 0.0
scene.eevee.ray_tracing_options.screen_trace_thickness = 0.1
scene.view_settings.view_transform = 'Standard'
bpy.context.view_layer.update()

# ---- added for rendering (the .blend has no active camera): camera
cam_auto = bpy.data.cameras.new('AutoCamera')
cam_auto.lens = 50.0
cam_auto.sensor_width = 36.0
cam_auto.clip_end = 1000.0
ob_auto_camera = bpy.data.objects.new('AutoCamera', cam_auto)
scene.collection.objects.link(ob_auto_camera)
ob_auto_camera.location = (53.2089, -63.8507, 56.7736)
ob_auto_camera.rotation_euler = (1.09748, -7.21219e-08, 0.694738)
scene.camera = ob_auto_camera
bpy.context.view_layer.update()
